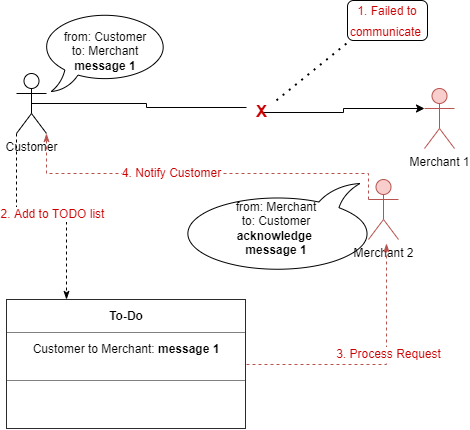

The diagram above was exported from draw.io. Its source (the exported page's mxGraphModel, read from the mxfile embedded in the PNG):
<mxGraphModel dx="1038" dy="539" grid="1" gridSize="10" guides="1" tooltips="1" connect="1" arrows="1" fold="1" page="1" pageScale="1" pageWidth="850" pageHeight="1100" math="0" shadow="0">
  <root>
    <mxCell id="OD-hfsf7B-8eGwQNB3mr-0" />
    <mxCell id="OD-hfsf7B-8eGwQNB3mr-1" parent="OD-hfsf7B-8eGwQNB3mr-0" />
    <mxCell id="OD-hfsf7B-8eGwQNB3mr-2" style="edgeStyle=elbowEdgeStyle;rounded=0;orthogonalLoop=1;jettySize=auto;html=1;exitX=0.5;exitY=0.5;exitDx=0;exitDy=0;exitPerimeter=0;entryX=0;entryY=0.3333333333333333;entryDx=0;entryDy=0;entryPerimeter=0;startArrow=none;" parent="OD-hfsf7B-8eGwQNB3mr-1" source="_ZDmdhB9_47laq3Hrwcj-0" target="OD-hfsf7B-8eGwQNB3mr-5" edge="1">
      <mxGeometry relative="1" as="geometry">
        <mxPoint x="301.824855787278" y="146.7157287525381" as="targetPoint" />
      </mxGeometry>
    </mxCell>
    <mxCell id="bL1UDu23g3xDhl2VQ7VJ-2" style="edgeStyle=orthogonalEdgeStyle;rounded=0;orthogonalLoop=1;jettySize=auto;html=1;exitX=0;exitY=1;exitDx=0;exitDy=0;exitPerimeter=0;entryX=0.25;entryY=0;entryDx=0;entryDy=0;dashed=1;fontSize=12;fontColor=#CC0000;endArrow=classicThin;endFill=1;elbow=vertical;" parent="OD-hfsf7B-8eGwQNB3mr-1" source="OD-hfsf7B-8eGwQNB3mr-4" target="bL1UDu23g3xDhl2VQ7VJ-1" edge="1">
      <mxGeometry relative="1" as="geometry" />
    </mxCell>
    <mxCell id="bL1UDu23g3xDhl2VQ7VJ-3" value="2. Add to TODO list" style="edgeLabel;html=1;align=center;verticalAlign=middle;resizable=0;points=[];fontSize=12;fontColor=#CC0000;" parent="bL1UDu23g3xDhl2VQ7VJ-2" vertex="1" connectable="0">
      <mxGeometry x="0.0942" y="3" relative="1" as="geometry">
        <mxPoint as="offset" />
      </mxGeometry>
    </mxCell>
    <mxCell id="OD-hfsf7B-8eGwQNB3mr-4" value="Customer" style="shape=umlActor;verticalLabelPosition=bottom;verticalAlign=top;html=1;outlineConnect=0;" parent="OD-hfsf7B-8eGwQNB3mr-1" vertex="1">
      <mxGeometry x="180" y="140" width="30" height="60" as="geometry" />
    </mxCell>
    <mxCell id="OD-hfsf7B-8eGwQNB3mr-5" value="Merchant 1" style="shape=umlActor;verticalLabelPosition=bottom;verticalAlign=top;html=1;outlineConnect=0;fillColor=#f8cecc;strokeColor=#b85450;" parent="OD-hfsf7B-8eGwQNB3mr-1" vertex="1">
      <mxGeometry x="588" y="155" width="30" height="60" as="geometry" />
    </mxCell>
    <mxCell id="OD-hfsf7B-8eGwQNB3mr-6" value="from: Customer&lt;br&gt;to: Merchant&lt;br&gt;&lt;b&gt;message 1&lt;/b&gt;" style="whiteSpace=wrap;html=1;shape=mxgraph.basic.oval_callout" parent="OD-hfsf7B-8eGwQNB3mr-1" vertex="1">
      <mxGeometry x="204" y="78" width="130" height="80" as="geometry" />
    </mxCell>
    <mxCell id="OD-hfsf7B-8eGwQNB3mr-10" value="from: Merchant&lt;br&gt;to: Customer&lt;br&gt;&lt;b&gt;acknowledge &lt;br&gt;message 1&lt;/b&gt;" style="whiteSpace=wrap;html=1;shape=mxgraph.basic.oval_callout;direction=west;" parent="OD-hfsf7B-8eGwQNB3mr-1" vertex="1">
      <mxGeometry x="340" y="250" width="200" height="90" as="geometry" />
    </mxCell>
    <mxCell id="_ZDmdhB9_47laq3Hrwcj-0" value="&lt;b&gt;&lt;font style=&quot;font-size: 17px;&quot;&gt;X&lt;/font&gt;&lt;/b&gt;" style="text;html=1;resizable=0;autosize=1;align=center;verticalAlign=middle;points=[];fillColor=none;strokeColor=none;rounded=0;fontColor=#CC0000;" parent="OD-hfsf7B-8eGwQNB3mr-1" vertex="1">
      <mxGeometry x="410" y="164" width="30" height="30" as="geometry" />
    </mxCell>
    <mxCell id="_ZDmdhB9_47laq3Hrwcj-2" value="" style="edgeStyle=orthogonalEdgeStyle;rounded=0;orthogonalLoop=1;jettySize=auto;html=1;exitX=0.5;exitY=0.5;exitDx=0;exitDy=0;exitPerimeter=0;entryX=0;entryY=0.3333333333333333;entryDx=0;entryDy=0;entryPerimeter=0;endArrow=none;" parent="OD-hfsf7B-8eGwQNB3mr-1" source="OD-hfsf7B-8eGwQNB3mr-4" target="_ZDmdhB9_47laq3Hrwcj-0" edge="1">
      <mxGeometry relative="1" as="geometry">
        <mxPoint x="195" y="170" as="sourcePoint" />
        <mxPoint x="522" y="175" as="targetPoint" />
      </mxGeometry>
    </mxCell>
    <mxCell id="_ZDmdhB9_47laq3Hrwcj-3" value="" style="endArrow=none;dashed=1;html=1;dashPattern=1 3;strokeWidth=2;rounded=0;fontSize=17;fontColor=#CC0000;elbow=vertical;" parent="OD-hfsf7B-8eGwQNB3mr-1" source="_ZDmdhB9_47laq3Hrwcj-0" edge="1">
      <mxGeometry width="50" height="50" relative="1" as="geometry">
        <mxPoint x="520" y="130" as="sourcePoint" />
        <mxPoint x="510" y="110" as="targetPoint" />
      </mxGeometry>
    </mxCell>
    <mxCell id="_ZDmdhB9_47laq3Hrwcj-4" value="&lt;font style=&quot;font-size: 12px;&quot;&gt;1. Failed to&lt;br&gt;&lt;/font&gt;&lt;font style=&quot;font-size: 12px;&quot;&gt;communicate&amp;nbsp;&lt;/font&gt;" style="rounded=1;whiteSpace=wrap;html=1;fontSize=17;fontColor=#CC0000;" parent="OD-hfsf7B-8eGwQNB3mr-1" vertex="1">
      <mxGeometry x="511" y="67" width="80" height="40" as="geometry" />
    </mxCell>
    <mxCell id="_ZDmdhB9_47laq3Hrwcj-5" value="Merchant 2" style="shape=umlActor;verticalLabelPosition=bottom;verticalAlign=top;html=1;outlineConnect=0;fillColor=#f8cecc;strokeColor=#b85450;" parent="OD-hfsf7B-8eGwQNB3mr-1" vertex="1">
      <mxGeometry x="532" y="246" width="30" height="60" as="geometry" />
    </mxCell>
    <mxCell id="bL1UDu23g3xDhl2VQ7VJ-4" style="edgeStyle=orthogonalEdgeStyle;rounded=0;orthogonalLoop=1;jettySize=auto;html=1;exitX=1;exitY=0.5;exitDx=0;exitDy=0;dashed=1;fontSize=12;fontColor=#CC0000;endArrow=classicThin;endFill=1;elbow=vertical;fillColor=#f8cecc;strokeColor=#b85450;" parent="OD-hfsf7B-8eGwQNB3mr-1" source="bL1UDu23g3xDhl2VQ7VJ-1" edge="1">
      <mxGeometry relative="1" as="geometry">
        <mxPoint x="550" y="310" as="targetPoint" />
      </mxGeometry>
    </mxCell>
    <mxCell id="bL1UDu23g3xDhl2VQ7VJ-5" value="3. Process Request" style="edgeLabel;html=1;align=center;verticalAlign=middle;resizable=0;points=[];fontSize=12;fontColor=#CC0000;" parent="bL1UDu23g3xDhl2VQ7VJ-4" vertex="1" connectable="0">
      <mxGeometry x="0.156" y="-1" relative="1" as="geometry">
        <mxPoint as="offset" />
      </mxGeometry>
    </mxCell>
    <mxCell id="bL1UDu23g3xDhl2VQ7VJ-1" value="&lt;table border=&quot;1&quot; width=&quot;100%&quot; height=&quot;100%&quot; cellpadding=&quot;4&quot; style=&quot;width:100%;height:100%;border-collapse:collapse;&quot;&gt;&lt;tbody&gt;&lt;tr&gt;&lt;th align=&quot;center&quot;&gt;&lt;b&gt;To-Do&lt;/b&gt;&lt;/th&gt;&lt;/tr&gt;&lt;tr&gt;&lt;td align=&quot;center&quot;&gt;Customer to Merchant: &lt;b&gt;message 1&lt;/b&gt;&lt;br&gt;&lt;br&gt;&lt;/td&gt;&lt;/tr&gt;&lt;tr&gt;&lt;td align=&quot;center&quot;&gt;&lt;br&gt;&lt;br&gt;&lt;/td&gt;&lt;/tr&gt;&lt;/tbody&gt;&lt;/table&gt;" style="text;html=1;strokeColor=none;fillColor=none;overflow=fill;" parent="OD-hfsf7B-8eGwQNB3mr-1" vertex="1">
      <mxGeometry x="170" y="366" width="240" height="130" as="geometry" />
    </mxCell>
    <mxCell id="bL1UDu23g3xDhl2VQ7VJ-6" style="edgeStyle=orthogonalEdgeStyle;rounded=0;orthogonalLoop=1;jettySize=auto;html=1;exitX=0;exitY=0.3333333333333333;exitDx=0;exitDy=0;dashed=1;fontSize=12;fontColor=#CC0000;endArrow=classicThin;endFill=1;elbow=vertical;fillColor=#f8cecc;strokeColor=#b85450;exitPerimeter=0;entryX=1;entryY=1;entryDx=0;entryDy=0;entryPerimeter=0;" parent="OD-hfsf7B-8eGwQNB3mr-1" source="_ZDmdhB9_47laq3Hrwcj-5" target="OD-hfsf7B-8eGwQNB3mr-4" edge="1">
      <mxGeometry relative="1" as="geometry">
        <mxPoint x="370" y="210" as="sourcePoint" />
        <mxPoint x="510" y="89" as="targetPoint" />
        <Array as="points">
          <mxPoint x="532" y="240" />
          <mxPoint x="210" y="240" />
        </Array>
      </mxGeometry>
    </mxCell>
    <mxCell id="bL1UDu23g3xDhl2VQ7VJ-7" value="4. Notify Customer" style="edgeLabel;html=1;align=center;verticalAlign=middle;resizable=0;points=[];fontSize=12;fontColor=#CC0000;" parent="bL1UDu23g3xDhl2VQ7VJ-6" vertex="1" connectable="0">
      <mxGeometry x="0.156" y="-1" relative="1" as="geometry">
        <mxPoint as="offset" />
      </mxGeometry>
    </mxCell>
  </root>
</mxGraphModel>